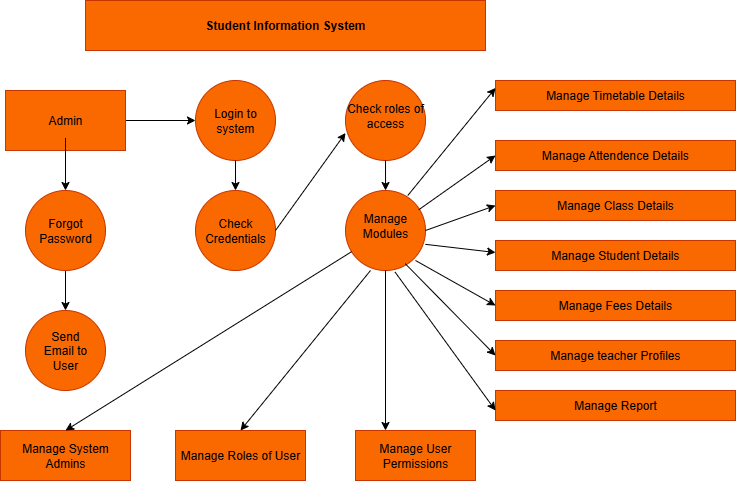

The diagram above was exported from draw.io. Its source (the exported page's mxGraphModel, read from the mxfile embedded in the PNG):
<mxGraphModel dx="780" dy="627" grid="1" gridSize="10" guides="1" tooltips="1" connect="1" arrows="1" fold="1" page="1" pageScale="1" pageWidth="850" pageHeight="1100" math="0" shadow="0">
  <root>
    <mxCell id="0" />
    <mxCell id="1" parent="0" />
    <mxCell id="Jh9u0KjhL6CQEpwEvBCT-47" value="" style="edgeStyle=orthogonalEdgeStyle;rounded=0;orthogonalLoop=1;jettySize=auto;html=1;entryX=0;entryY=0.5;entryDx=0;entryDy=0;" edge="1" parent="1" source="Jh9u0KjhL6CQEpwEvBCT-2" target="Jh9u0KjhL6CQEpwEvBCT-3">
      <mxGeometry relative="1" as="geometry">
        <mxPoint x="290" y="190" as="targetPoint" />
      </mxGeometry>
    </mxCell>
    <mxCell id="Jh9u0KjhL6CQEpwEvBCT-2" value="" style="rounded=0;whiteSpace=wrap;html=1;fillColor=#fa6800;fontColor=#000000;strokeColor=#C73500;" vertex="1" parent="1">
      <mxGeometry x="110" y="160" width="120" height="60" as="geometry" />
    </mxCell>
    <mxCell id="Jh9u0KjhL6CQEpwEvBCT-3" value="" style="ellipse;whiteSpace=wrap;html=1;aspect=fixed;fillColor=#fa6800;fontColor=#000000;strokeColor=#C73500;" vertex="1" parent="1">
      <mxGeometry x="300" y="150" width="80" height="80" as="geometry" />
    </mxCell>
    <mxCell id="Jh9u0KjhL6CQEpwEvBCT-4" value="" style="ellipse;whiteSpace=wrap;html=1;aspect=fixed;fillColor=#fa6800;fontColor=#000000;strokeColor=#C73500;" vertex="1" parent="1">
      <mxGeometry x="450" y="150" width="80" height="80" as="geometry" />
    </mxCell>
    <mxCell id="Jh9u0KjhL6CQEpwEvBCT-51" value="" style="edgeStyle=orthogonalEdgeStyle;rounded=0;orthogonalLoop=1;jettySize=auto;html=1;" edge="1" parent="1" source="Jh9u0KjhL6CQEpwEvBCT-5" target="Jh9u0KjhL6CQEpwEvBCT-8">
      <mxGeometry relative="1" as="geometry" />
    </mxCell>
    <mxCell id="Jh9u0KjhL6CQEpwEvBCT-5" value="" style="ellipse;whiteSpace=wrap;html=1;aspect=fixed;fillColor=#fa6800;fontColor=#000000;strokeColor=#C73500;" vertex="1" parent="1">
      <mxGeometry x="130" y="260" width="80" height="80" as="geometry" />
    </mxCell>
    <mxCell id="Jh9u0KjhL6CQEpwEvBCT-6" value="" style="ellipse;whiteSpace=wrap;html=1;aspect=fixed;fillColor=#fa6800;fontColor=#000000;strokeColor=#C73500;" vertex="1" parent="1">
      <mxGeometry x="300" y="260" width="80" height="80" as="geometry" />
    </mxCell>
    <mxCell id="Jh9u0KjhL6CQEpwEvBCT-7" value="" style="ellipse;whiteSpace=wrap;html=1;aspect=fixed;fillColor=#fa6800;fontColor=#000000;strokeColor=#C73500;" vertex="1" parent="1">
      <mxGeometry x="450" y="260" width="80" height="80" as="geometry" />
    </mxCell>
    <mxCell id="Jh9u0KjhL6CQEpwEvBCT-8" value="" style="ellipse;whiteSpace=wrap;html=1;aspect=fixed;fillColor=#fa6800;fontColor=#000000;strokeColor=#C73500;" vertex="1" parent="1">
      <mxGeometry x="130" y="380" width="80" height="80" as="geometry" />
    </mxCell>
    <mxCell id="Jh9u0KjhL6CQEpwEvBCT-9" value="" style="rounded=0;whiteSpace=wrap;html=1;fillColor=#fa6800;fontColor=#000000;strokeColor=#C73500;" vertex="1" parent="1">
      <mxGeometry x="105" y="500" width="130" height="50" as="geometry" />
    </mxCell>
    <mxCell id="Jh9u0KjhL6CQEpwEvBCT-10" value="" style="rounded=0;whiteSpace=wrap;html=1;fillColor=#fa6800;fontColor=#000000;strokeColor=#C73500;" vertex="1" parent="1">
      <mxGeometry x="280" y="500" width="130" height="50" as="geometry" />
    </mxCell>
    <mxCell id="Jh9u0KjhL6CQEpwEvBCT-11" value="" style="rounded=0;whiteSpace=wrap;html=1;fillColor=#fa6800;fontColor=#000000;strokeColor=#C73500;" vertex="1" parent="1">
      <mxGeometry x="460" y="500" width="120" height="50" as="geometry" />
    </mxCell>
    <mxCell id="Jh9u0KjhL6CQEpwEvBCT-12" value="" style="rounded=0;whiteSpace=wrap;html=1;fillColor=#fa6800;fontColor=#000000;strokeColor=#C73500;" vertex="1" parent="1">
      <mxGeometry x="600" y="150" width="240" height="30" as="geometry" />
    </mxCell>
    <mxCell id="Jh9u0KjhL6CQEpwEvBCT-13" value="" style="rounded=0;whiteSpace=wrap;html=1;fillColor=#fa6800;fontColor=#000000;strokeColor=#C73500;" vertex="1" parent="1">
      <mxGeometry x="600" y="210" width="240" height="30" as="geometry" />
    </mxCell>
    <mxCell id="Jh9u0KjhL6CQEpwEvBCT-14" value="" style="rounded=0;whiteSpace=wrap;html=1;fillColor=#fa6800;fontColor=#000000;strokeColor=#C73500;" vertex="1" parent="1">
      <mxGeometry x="600" y="260" width="240" height="30" as="geometry" />
    </mxCell>
    <mxCell id="Jh9u0KjhL6CQEpwEvBCT-15" value="" style="rounded=0;whiteSpace=wrap;html=1;fillColor=#fa6800;fontColor=#000000;strokeColor=#C73500;" vertex="1" parent="1">
      <mxGeometry x="600" y="310" width="240" height="30" as="geometry" />
    </mxCell>
    <mxCell id="Jh9u0KjhL6CQEpwEvBCT-18" value="" style="rounded=0;whiteSpace=wrap;html=1;fillColor=#fa6800;fontColor=#000000;strokeColor=#C73500;" vertex="1" parent="1">
      <mxGeometry x="600" y="360" width="240" height="30" as="geometry" />
    </mxCell>
    <mxCell id="Jh9u0KjhL6CQEpwEvBCT-19" value="" style="rounded=0;whiteSpace=wrap;html=1;fillColor=#fa6800;fontColor=#000000;strokeColor=#C73500;" vertex="1" parent="1">
      <mxGeometry x="600" y="410" width="240" height="30" as="geometry" />
    </mxCell>
    <mxCell id="Jh9u0KjhL6CQEpwEvBCT-20" value="" style="rounded=0;whiteSpace=wrap;html=1;fillColor=#fa6800;fontColor=#000000;strokeColor=#C73500;" vertex="1" parent="1">
      <mxGeometry x="600" y="460" width="240" height="30" as="geometry" />
    </mxCell>
    <mxCell id="Jh9u0KjhL6CQEpwEvBCT-21" value="" style="rounded=0;whiteSpace=wrap;html=1;fillColor=#fa6800;fontColor=#000000;strokeColor=#C73500;" vertex="1" parent="1">
      <mxGeometry x="190" y="70" width="400" height="50" as="geometry" />
    </mxCell>
    <mxCell id="Jh9u0KjhL6CQEpwEvBCT-27" value="Student Information System" style="text;html=1;align=center;verticalAlign=middle;whiteSpace=wrap;rounded=0;fontStyle=1" vertex="1" parent="1">
      <mxGeometry x="190" y="70" width="400" height="50" as="geometry" />
    </mxCell>
    <mxCell id="Jh9u0KjhL6CQEpwEvBCT-48" value="" style="edgeStyle=orthogonalEdgeStyle;rounded=0;orthogonalLoop=1;jettySize=auto;html=1;" edge="1" parent="1" source="Jh9u0KjhL6CQEpwEvBCT-28">
      <mxGeometry relative="1" as="geometry">
        <mxPoint x="170" y="260" as="targetPoint" />
      </mxGeometry>
    </mxCell>
    <mxCell id="Jh9u0KjhL6CQEpwEvBCT-28" value="Admin" style="text;html=1;align=center;verticalAlign=middle;whiteSpace=wrap;rounded=0;" vertex="1" parent="1">
      <mxGeometry x="140" y="172.5" width="60" height="35" as="geometry" />
    </mxCell>
    <mxCell id="Jh9u0KjhL6CQEpwEvBCT-59" value="" style="edgeStyle=orthogonalEdgeStyle;rounded=0;orthogonalLoop=1;jettySize=auto;html=1;" edge="1" parent="1" source="Jh9u0KjhL6CQEpwEvBCT-29" target="Jh9u0KjhL6CQEpwEvBCT-32">
      <mxGeometry relative="1" as="geometry" />
    </mxCell>
    <mxCell id="Jh9u0KjhL6CQEpwEvBCT-29" value="Login to system" style="text;html=1;align=center;verticalAlign=middle;whiteSpace=wrap;rounded=0;" vertex="1" parent="1">
      <mxGeometry x="300" y="150" width="80" height="80" as="geometry" />
    </mxCell>
    <mxCell id="Jh9u0KjhL6CQEpwEvBCT-65" value="" style="edgeStyle=orthogonalEdgeStyle;rounded=0;orthogonalLoop=1;jettySize=auto;html=1;exitX=0.5;exitY=1;exitDx=0;exitDy=0;" edge="1" parent="1" source="Jh9u0KjhL6CQEpwEvBCT-4">
      <mxGeometry relative="1" as="geometry">
        <mxPoint x="490" y="240" as="sourcePoint" />
        <mxPoint x="490.0526315789475" y="260" as="targetPoint" />
      </mxGeometry>
    </mxCell>
    <mxCell id="Jh9u0KjhL6CQEpwEvBCT-30" value="Check roles of access" style="text;html=1;align=center;verticalAlign=middle;whiteSpace=wrap;rounded=0;" vertex="1" parent="1">
      <mxGeometry x="450" y="150" width="80" height="70" as="geometry" />
    </mxCell>
    <mxCell id="Jh9u0KjhL6CQEpwEvBCT-66" style="edgeStyle=orthogonalEdgeStyle;rounded=0;orthogonalLoop=1;jettySize=auto;html=1;entryX=0.25;entryY=0;entryDx=0;entryDy=0;" edge="1" parent="1" target="Jh9u0KjhL6CQEpwEvBCT-34">
      <mxGeometry relative="1" as="geometry">
        <mxPoint x="490" y="340" as="sourcePoint" />
      </mxGeometry>
    </mxCell>
    <mxCell id="Jh9u0KjhL6CQEpwEvBCT-32" value="Check Credentials" style="text;html=1;align=center;verticalAlign=middle;whiteSpace=wrap;rounded=0;rotation=0;" vertex="1" parent="1">
      <mxGeometry x="300" y="260" width="80" height="80" as="geometry" />
    </mxCell>
    <mxCell id="Jh9u0KjhL6CQEpwEvBCT-34" value="Manage User Permissions" style="text;html=1;align=center;verticalAlign=middle;whiteSpace=wrap;rounded=0;" vertex="1" parent="1">
      <mxGeometry x="460" y="500" width="120" height="50" as="geometry" />
    </mxCell>
    <mxCell id="Jh9u0KjhL6CQEpwEvBCT-35" value="Manage Roles of User" style="text;html=1;align=center;verticalAlign=middle;whiteSpace=wrap;rounded=0;" vertex="1" parent="1">
      <mxGeometry x="280" y="500" width="130" height="50" as="geometry" />
    </mxCell>
    <mxCell id="Jh9u0KjhL6CQEpwEvBCT-37" value="Manage Report" style="text;html=1;align=center;verticalAlign=middle;whiteSpace=wrap;rounded=0;" vertex="1" parent="1">
      <mxGeometry x="600" y="460" width="240" height="30" as="geometry" />
    </mxCell>
    <mxCell id="Jh9u0KjhL6CQEpwEvBCT-38" value="Manage teacher Profiles" style="text;html=1;align=center;verticalAlign=middle;whiteSpace=wrap;rounded=0;" vertex="1" parent="1">
      <mxGeometry x="600" y="410" width="240" height="30" as="geometry" />
    </mxCell>
    <mxCell id="Jh9u0KjhL6CQEpwEvBCT-39" value="Manage Fees Details" style="text;html=1;align=center;verticalAlign=middle;whiteSpace=wrap;rounded=0;" vertex="1" parent="1">
      <mxGeometry x="600" y="360" width="240" height="30" as="geometry" />
    </mxCell>
    <mxCell id="Jh9u0KjhL6CQEpwEvBCT-41" value="Manage Class Details" style="text;html=1;align=center;verticalAlign=middle;whiteSpace=wrap;rounded=0;" vertex="1" parent="1">
      <mxGeometry x="600" y="260" width="240" height="30" as="geometry" />
    </mxCell>
    <mxCell id="Jh9u0KjhL6CQEpwEvBCT-42" value="Manage Attendence Details" style="text;html=1;align=center;verticalAlign=middle;whiteSpace=wrap;rounded=0;" vertex="1" parent="1">
      <mxGeometry x="600" y="210" width="240" height="30" as="geometry" />
    </mxCell>
    <mxCell id="Jh9u0KjhL6CQEpwEvBCT-43" value="Manage Timetable Details" style="text;html=1;align=center;verticalAlign=middle;whiteSpace=wrap;rounded=0;" vertex="1" parent="1">
      <mxGeometry x="600" y="150" width="240" height="30" as="geometry" />
    </mxCell>
    <mxCell id="Jh9u0KjhL6CQEpwEvBCT-55" value="Forgot Password" style="text;html=1;align=center;verticalAlign=middle;whiteSpace=wrap;rounded=0;" vertex="1" parent="1">
      <mxGeometry x="140" y="270" width="60" height="60" as="geometry" />
    </mxCell>
    <mxCell id="Jh9u0KjhL6CQEpwEvBCT-56" value="Manage System Admins" style="text;html=1;align=center;verticalAlign=middle;whiteSpace=wrap;rounded=0;" vertex="1" parent="1">
      <mxGeometry x="120" y="510" width="100" height="30" as="geometry" />
    </mxCell>
    <mxCell id="Jh9u0KjhL6CQEpwEvBCT-57" value="Send Email to User" style="text;html=1;align=center;verticalAlign=middle;whiteSpace=wrap;rounded=0;" vertex="1" parent="1">
      <mxGeometry x="140" y="405" width="60" height="30" as="geometry" />
    </mxCell>
    <mxCell id="Jh9u0KjhL6CQEpwEvBCT-64" value="" style="endArrow=classic;html=1;rounded=0;exitX=1;exitY=0.5;exitDx=0;exitDy=0;entryX=0;entryY=0.75;entryDx=0;entryDy=0;" edge="1" parent="1" source="Jh9u0KjhL6CQEpwEvBCT-32" target="Jh9u0KjhL6CQEpwEvBCT-30">
      <mxGeometry width="50" height="50" relative="1" as="geometry">
        <mxPoint x="550" y="340" as="sourcePoint" />
        <mxPoint x="460" y="200" as="targetPoint" />
      </mxGeometry>
    </mxCell>
    <mxCell id="Jh9u0KjhL6CQEpwEvBCT-68" value="" style="endArrow=classic;html=1;rounded=0;exitX=0.25;exitY=1;exitDx=0;exitDy=0;entryX=0.5;entryY=0;entryDx=0;entryDy=0;" edge="1" parent="1" target="Jh9u0KjhL6CQEpwEvBCT-35">
      <mxGeometry width="50" height="50" relative="1" as="geometry">
        <mxPoint x="475" y="340" as="sourcePoint" />
        <mxPoint x="600" y="290" as="targetPoint" />
      </mxGeometry>
    </mxCell>
    <mxCell id="Jh9u0KjhL6CQEpwEvBCT-70" value="" style="endArrow=classic;html=1;rounded=0;entryX=0.5;entryY=0;entryDx=0;entryDy=0;" edge="1" parent="1" source="Jh9u0KjhL6CQEpwEvBCT-7" target="Jh9u0KjhL6CQEpwEvBCT-9">
      <mxGeometry width="50" height="50" relative="1" as="geometry">
        <mxPoint x="550" y="340" as="sourcePoint" />
        <mxPoint x="600" y="290" as="targetPoint" />
      </mxGeometry>
    </mxCell>
    <mxCell id="Jh9u0KjhL6CQEpwEvBCT-71" value="" style="endArrow=classic;html=1;rounded=0;entryX=0;entryY=0.25;entryDx=0;entryDy=0;exitX=0.871;exitY=0.063;exitDx=0;exitDy=0;exitPerimeter=0;" edge="1" parent="1" target="Jh9u0KjhL6CQEpwEvBCT-43">
      <mxGeometry width="50" height="50" relative="1" as="geometry">
        <mxPoint x="512.26" y="265.0400000000001" as="sourcePoint" />
        <mxPoint x="660" y="320" as="targetPoint" />
      </mxGeometry>
    </mxCell>
    <mxCell id="Jh9u0KjhL6CQEpwEvBCT-72" value="" style="endArrow=classic;html=1;rounded=0;exitX=1;exitY=0.5;exitDx=0;exitDy=0;entryX=0;entryY=0.5;entryDx=0;entryDy=0;" edge="1" parent="1" source="Jh9u0KjhL6CQEpwEvBCT-7" target="Jh9u0KjhL6CQEpwEvBCT-41">
      <mxGeometry width="50" height="50" relative="1" as="geometry">
        <mxPoint x="610" y="370" as="sourcePoint" />
        <mxPoint x="660" y="320" as="targetPoint" />
      </mxGeometry>
    </mxCell>
    <mxCell id="Jh9u0KjhL6CQEpwEvBCT-73" value="" style="endArrow=classic;html=1;rounded=0;exitX=0.915;exitY=0.241;exitDx=0;exitDy=0;exitPerimeter=0;entryX=0;entryY=0.5;entryDx=0;entryDy=0;" edge="1" parent="1" source="Jh9u0KjhL6CQEpwEvBCT-7" target="Jh9u0KjhL6CQEpwEvBCT-42">
      <mxGeometry width="50" height="50" relative="1" as="geometry">
        <mxPoint x="610" y="370" as="sourcePoint" />
        <mxPoint x="660" y="320" as="targetPoint" />
      </mxGeometry>
    </mxCell>
    <mxCell id="Jh9u0KjhL6CQEpwEvBCT-77" value="" style="endArrow=classic;html=1;rounded=0;exitX=0.999;exitY=0.673;exitDx=0;exitDy=0;exitPerimeter=0;" edge="1" parent="1" source="Jh9u0KjhL6CQEpwEvBCT-7">
      <mxGeometry width="50" height="50" relative="1" as="geometry">
        <mxPoint x="540" y="310" as="sourcePoint" />
        <mxPoint x="600" y="322" as="targetPoint" />
      </mxGeometry>
    </mxCell>
    <mxCell id="Jh9u0KjhL6CQEpwEvBCT-40" value="Manage Student Details" style="text;html=1;align=center;verticalAlign=middle;whiteSpace=wrap;rounded=0;" vertex="1" parent="1">
      <mxGeometry x="600" y="310" width="240" height="30" as="geometry" />
    </mxCell>
    <mxCell id="Jh9u0KjhL6CQEpwEvBCT-80" value="" style="endArrow=classic;html=1;rounded=0;entryX=0;entryY=0.5;entryDx=0;entryDy=0;exitX=0.875;exitY=0.875;exitDx=0;exitDy=0;exitPerimeter=0;" edge="1" parent="1" source="Jh9u0KjhL6CQEpwEvBCT-7" target="Jh9u0KjhL6CQEpwEvBCT-39">
      <mxGeometry width="50" height="50" relative="1" as="geometry">
        <mxPoint x="530" y="330" as="sourcePoint" />
        <mxPoint x="590" y="380" as="targetPoint" />
      </mxGeometry>
    </mxCell>
    <mxCell id="Jh9u0KjhL6CQEpwEvBCT-81" value="" style="endArrow=classic;html=1;rounded=0;exitX=0.747;exitY=0.915;exitDx=0;exitDy=0;entryX=0;entryY=0.5;entryDx=0;entryDy=0;exitPerimeter=0;" edge="1" parent="1" source="Jh9u0KjhL6CQEpwEvBCT-7" target="Jh9u0KjhL6CQEpwEvBCT-38">
      <mxGeometry width="50" height="50" relative="1" as="geometry">
        <mxPoint x="610" y="370" as="sourcePoint" />
        <mxPoint x="590" y="420" as="targetPoint" />
      </mxGeometry>
    </mxCell>
    <mxCell id="Jh9u0KjhL6CQEpwEvBCT-82" value="" style="endArrow=classic;html=1;rounded=0;exitX=0.62;exitY=1.02;exitDx=0;exitDy=0;exitPerimeter=0;" edge="1" parent="1" source="Jh9u0KjhL6CQEpwEvBCT-7">
      <mxGeometry width="50" height="50" relative="1" as="geometry">
        <mxPoint x="610" y="370" as="sourcePoint" />
        <mxPoint x="600" y="480" as="targetPoint" />
      </mxGeometry>
    </mxCell>
    <mxCell id="Jh9u0KjhL6CQEpwEvBCT-83" value="Manage Modules" style="text;html=1;align=center;verticalAlign=middle;whiteSpace=wrap;rounded=0;" vertex="1" parent="1">
      <mxGeometry x="450" y="260" width="80" height="70" as="geometry" />
    </mxCell>
  </root>
</mxGraphModel>